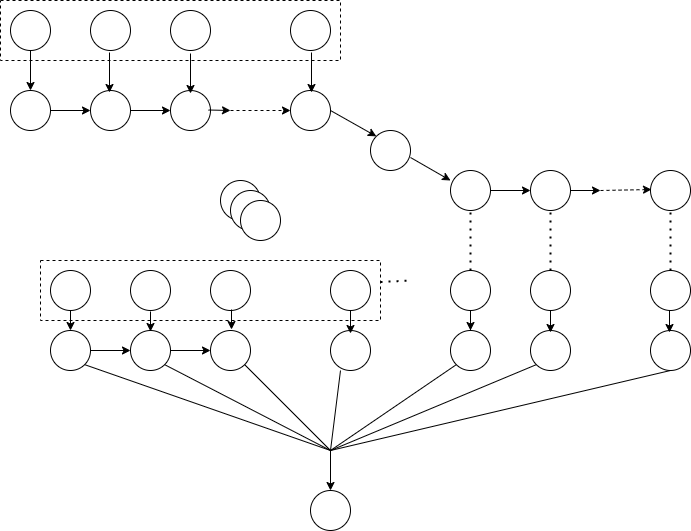

The diagram above was exported from draw.io. Its source (the exported page's mxGraphModel, read from the mxfile embedded in the PNG):
<mxGraphModel dx="868" dy="482" grid="1" gridSize="10" guides="1" tooltips="1" connect="1" arrows="1" fold="1" page="1" pageScale="1" pageWidth="850" pageHeight="1100" math="0" shadow="0">
  <root>
    <mxCell id="0" />
    <mxCell id="1" parent="0" />
    <mxCell id="0weH7LLOnmESY8ieCbCl-32" value="" style="rounded=0;whiteSpace=wrap;html=1;dashed=1;" vertex="1" parent="1">
      <mxGeometry x="110" y="290" width="340" height="60" as="geometry" />
    </mxCell>
    <mxCell id="0weH7LLOnmESY8ieCbCl-31" value="" style="rounded=0;whiteSpace=wrap;html=1;dashed=1;" vertex="1" parent="1">
      <mxGeometry x="70" y="30" width="340" height="60" as="geometry" />
    </mxCell>
    <mxCell id="0weH7LLOnmESY8ieCbCl-1" value="" style="ellipse;whiteSpace=wrap;html=1;aspect=fixed;" vertex="1" parent="1">
      <mxGeometry x="80" y="40" width="40" height="40" as="geometry" />
    </mxCell>
    <mxCell id="0weH7LLOnmESY8ieCbCl-2" value="" style="ellipse;whiteSpace=wrap;html=1;aspect=fixed;" vertex="1" parent="1">
      <mxGeometry x="240" y="40" width="40" height="40" as="geometry" />
    </mxCell>
    <mxCell id="0weH7LLOnmESY8ieCbCl-3" value="" style="ellipse;whiteSpace=wrap;html=1;aspect=fixed;" vertex="1" parent="1">
      <mxGeometry x="160" y="120" width="40" height="40" as="geometry" />
    </mxCell>
    <mxCell id="0weH7LLOnmESY8ieCbCl-4" value="" style="ellipse;whiteSpace=wrap;html=1;aspect=fixed;" vertex="1" parent="1">
      <mxGeometry x="240" y="120" width="40" height="40" as="geometry" />
    </mxCell>
    <mxCell id="0weH7LLOnmESY8ieCbCl-5" value="" style="ellipse;whiteSpace=wrap;html=1;aspect=fixed;" vertex="1" parent="1">
      <mxGeometry x="440" y="160" width="40" height="40" as="geometry" />
    </mxCell>
    <mxCell id="0weH7LLOnmESY8ieCbCl-6" value="" style="ellipse;whiteSpace=wrap;html=1;aspect=fixed;" vertex="1" parent="1">
      <mxGeometry x="80" y="120" width="40" height="40" as="geometry" />
    </mxCell>
    <mxCell id="0weH7LLOnmESY8ieCbCl-7" value="" style="ellipse;whiteSpace=wrap;html=1;aspect=fixed;" vertex="1" parent="1">
      <mxGeometry x="360" y="40" width="40" height="40" as="geometry" />
    </mxCell>
    <mxCell id="0weH7LLOnmESY8ieCbCl-8" value="" style="ellipse;whiteSpace=wrap;html=1;aspect=fixed;" vertex="1" parent="1">
      <mxGeometry x="120" y="300" width="40" height="40" as="geometry" />
    </mxCell>
    <mxCell id="0weH7LLOnmESY8ieCbCl-9" value="" style="ellipse;whiteSpace=wrap;html=1;aspect=fixed;" vertex="1" parent="1">
      <mxGeometry x="200" y="300" width="40" height="40" as="geometry" />
    </mxCell>
    <mxCell id="0weH7LLOnmESY8ieCbCl-10" value="" style="ellipse;whiteSpace=wrap;html=1;aspect=fixed;" vertex="1" parent="1">
      <mxGeometry x="160" y="40" width="40" height="40" as="geometry" />
    </mxCell>
    <mxCell id="0weH7LLOnmESY8ieCbCl-11" value="" style="ellipse;whiteSpace=wrap;html=1;aspect=fixed;" vertex="1" parent="1">
      <mxGeometry x="280" y="300" width="40" height="40" as="geometry" />
    </mxCell>
    <mxCell id="0weH7LLOnmESY8ieCbCl-12" value="" style="ellipse;whiteSpace=wrap;html=1;aspect=fixed;" vertex="1" parent="1">
      <mxGeometry x="360" y="120" width="40" height="40" as="geometry" />
    </mxCell>
    <mxCell id="0weH7LLOnmESY8ieCbCl-69" value="" style="edgeStyle=orthogonalEdgeStyle;rounded=0;orthogonalLoop=1;jettySize=auto;html=1;entryX=0;entryY=0.5;entryDx=0;entryDy=0;" edge="1" parent="1" source="0weH7LLOnmESY8ieCbCl-14" target="0weH7LLOnmESY8ieCbCl-13">
      <mxGeometry relative="1" as="geometry">
        <mxPoint x="230" y="471" as="sourcePoint" />
      </mxGeometry>
    </mxCell>
    <mxCell id="0weH7LLOnmESY8ieCbCl-13" value="" style="ellipse;whiteSpace=wrap;html=1;aspect=fixed;" vertex="1" parent="1">
      <mxGeometry x="280" y="360" width="40" height="40" as="geometry" />
    </mxCell>
    <mxCell id="0weH7LLOnmESY8ieCbCl-14" value="" style="ellipse;whiteSpace=wrap;html=1;aspect=fixed;" vertex="1" parent="1">
      <mxGeometry x="200" y="360" width="40" height="40" as="geometry" />
    </mxCell>
    <mxCell id="0weH7LLOnmESY8ieCbCl-15" value="" style="ellipse;whiteSpace=wrap;html=1;aspect=fixed;" vertex="1" parent="1">
      <mxGeometry x="120" y="360" width="40" height="40" as="geometry" />
    </mxCell>
    <mxCell id="0weH7LLOnmESY8ieCbCl-16" value="" style="ellipse;whiteSpace=wrap;html=1;aspect=fixed;" vertex="1" parent="1">
      <mxGeometry x="520" y="200" width="40" height="40" as="geometry" />
    </mxCell>
    <mxCell id="0weH7LLOnmESY8ieCbCl-17" value="" style="ellipse;whiteSpace=wrap;html=1;aspect=fixed;" vertex="1" parent="1">
      <mxGeometry x="400" y="360" width="40" height="40" as="geometry" />
    </mxCell>
    <mxCell id="0weH7LLOnmESY8ieCbCl-18" value="" style="ellipse;whiteSpace=wrap;html=1;aspect=fixed;" vertex="1" parent="1">
      <mxGeometry x="600" y="300" width="40" height="40" as="geometry" />
    </mxCell>
    <mxCell id="0weH7LLOnmESY8ieCbCl-19" value="" style="ellipse;whiteSpace=wrap;html=1;aspect=fixed;" vertex="1" parent="1">
      <mxGeometry x="290" y="210" width="40" height="40" as="geometry" />
    </mxCell>
    <mxCell id="0weH7LLOnmESY8ieCbCl-20" value="" style="ellipse;whiteSpace=wrap;html=1;aspect=fixed;" vertex="1" parent="1">
      <mxGeometry x="300" y="220" width="40" height="40" as="geometry" />
    </mxCell>
    <mxCell id="0weH7LLOnmESY8ieCbCl-21" value="" style="ellipse;whiteSpace=wrap;html=1;aspect=fixed;" vertex="1" parent="1">
      <mxGeometry x="310" y="230" width="40" height="40" as="geometry" />
    </mxCell>
    <mxCell id="0weH7LLOnmESY8ieCbCl-22" value="" style="ellipse;whiteSpace=wrap;html=1;aspect=fixed;" vertex="1" parent="1">
      <mxGeometry x="380" y="520" width="40" height="40" as="geometry" />
    </mxCell>
    <mxCell id="0weH7LLOnmESY8ieCbCl-23" value="" style="ellipse;whiteSpace=wrap;html=1;aspect=fixed;" vertex="1" parent="1">
      <mxGeometry x="400" y="300" width="40" height="40" as="geometry" />
    </mxCell>
    <mxCell id="0weH7LLOnmESY8ieCbCl-24" value="" style="ellipse;whiteSpace=wrap;html=1;aspect=fixed;" vertex="1" parent="1">
      <mxGeometry x="720" y="360" width="40" height="40" as="geometry" />
    </mxCell>
    <mxCell id="0weH7LLOnmESY8ieCbCl-25" value="" style="ellipse;whiteSpace=wrap;html=1;aspect=fixed;" vertex="1" parent="1">
      <mxGeometry x="720" y="300" width="40" height="40" as="geometry" />
    </mxCell>
    <mxCell id="0weH7LLOnmESY8ieCbCl-26" value="" style="ellipse;whiteSpace=wrap;html=1;aspect=fixed;" vertex="1" parent="1">
      <mxGeometry x="720" y="200" width="40" height="40" as="geometry" />
    </mxCell>
    <mxCell id="0weH7LLOnmESY8ieCbCl-27" value="" style="ellipse;whiteSpace=wrap;html=1;aspect=fixed;" vertex="1" parent="1">
      <mxGeometry x="600" y="360" width="40" height="40" as="geometry" />
    </mxCell>
    <mxCell id="0weH7LLOnmESY8ieCbCl-62" value="" style="edgeStyle=orthogonalEdgeStyle;rounded=0;orthogonalLoop=1;jettySize=auto;html=1;" edge="1" parent="1" source="0weH7LLOnmESY8ieCbCl-28">
      <mxGeometry relative="1" as="geometry">
        <mxPoint x="670" y="220" as="targetPoint" />
      </mxGeometry>
    </mxCell>
    <mxCell id="0weH7LLOnmESY8ieCbCl-28" value="" style="ellipse;whiteSpace=wrap;html=1;aspect=fixed;" vertex="1" parent="1">
      <mxGeometry x="600" y="200" width="40" height="40" as="geometry" />
    </mxCell>
    <mxCell id="0weH7LLOnmESY8ieCbCl-29" value="" style="ellipse;whiteSpace=wrap;html=1;aspect=fixed;" vertex="1" parent="1">
      <mxGeometry x="520" y="360" width="40" height="40" as="geometry" />
    </mxCell>
    <mxCell id="0weH7LLOnmESY8ieCbCl-50" value="" style="edgeStyle=orthogonalEdgeStyle;rounded=0;orthogonalLoop=1;jettySize=auto;html=1;" edge="1" parent="1" source="0weH7LLOnmESY8ieCbCl-30" target="0weH7LLOnmESY8ieCbCl-29">
      <mxGeometry relative="1" as="geometry" />
    </mxCell>
    <mxCell id="0weH7LLOnmESY8ieCbCl-30" value="" style="ellipse;whiteSpace=wrap;html=1;aspect=fixed;" vertex="1" parent="1">
      <mxGeometry x="520" y="300" width="40" height="40" as="geometry" />
    </mxCell>
    <mxCell id="0weH7LLOnmESY8ieCbCl-33" value="" style="endArrow=none;html=1;rounded=0;entryX=1;entryY=1;entryDx=0;entryDy=0;" edge="1" parent="1" target="0weH7LLOnmESY8ieCbCl-15">
      <mxGeometry width="50" height="50" relative="1" as="geometry">
        <mxPoint x="400" y="480" as="sourcePoint" />
        <mxPoint x="450" y="510" as="targetPoint" />
      </mxGeometry>
    </mxCell>
    <mxCell id="0weH7LLOnmESY8ieCbCl-34" value="" style="endArrow=none;html=1;rounded=0;entryX=1;entryY=1;entryDx=0;entryDy=0;" edge="1" parent="1">
      <mxGeometry width="50" height="50" relative="1" as="geometry">
        <mxPoint x="400" y="480" as="sourcePoint" />
        <mxPoint x="410.0021356237311" y="400.0021356237311" as="targetPoint" />
      </mxGeometry>
    </mxCell>
    <mxCell id="0weH7LLOnmESY8ieCbCl-35" value="" style="endArrow=none;html=1;rounded=0;entryX=1;entryY=1;entryDx=0;entryDy=0;" edge="1" parent="1" target="0weH7LLOnmESY8ieCbCl-13">
      <mxGeometry width="50" height="50" relative="1" as="geometry">
        <mxPoint x="400" y="480" as="sourcePoint" />
        <mxPoint x="174.14213562373106" y="414.14213562373106" as="targetPoint" />
      </mxGeometry>
    </mxCell>
    <mxCell id="0weH7LLOnmESY8ieCbCl-36" value="" style="endArrow=none;html=1;rounded=0;entryX=1;entryY=1;entryDx=0;entryDy=0;" edge="1" parent="1" target="0weH7LLOnmESY8ieCbCl-14">
      <mxGeometry width="50" height="50" relative="1" as="geometry">
        <mxPoint x="400" y="480" as="sourcePoint" />
        <mxPoint x="230" y="390" as="targetPoint" />
      </mxGeometry>
    </mxCell>
    <mxCell id="0weH7LLOnmESY8ieCbCl-37" value="" style="endArrow=none;html=1;rounded=0;entryX=0;entryY=1;entryDx=0;entryDy=0;" edge="1" parent="1" target="0weH7LLOnmESY8ieCbCl-29">
      <mxGeometry width="50" height="50" relative="1" as="geometry">
        <mxPoint x="400" y="480" as="sourcePoint" />
        <mxPoint x="194.14213562373106" y="434.14213562373106" as="targetPoint" />
      </mxGeometry>
    </mxCell>
    <mxCell id="0weH7LLOnmESY8ieCbCl-38" value="" style="endArrow=none;html=1;rounded=0;entryX=0;entryY=1;entryDx=0;entryDy=0;" edge="1" parent="1" target="0weH7LLOnmESY8ieCbCl-27">
      <mxGeometry width="50" height="50" relative="1" as="geometry">
        <mxPoint x="400" y="480" as="sourcePoint" />
        <mxPoint x="204.14213562373106" y="444.14213562373106" as="targetPoint" />
      </mxGeometry>
    </mxCell>
    <mxCell id="0weH7LLOnmESY8ieCbCl-39" value="" style="endArrow=none;html=1;rounded=0;entryX=0.5;entryY=1;entryDx=0;entryDy=0;" edge="1" parent="1" target="0weH7LLOnmESY8ieCbCl-24">
      <mxGeometry width="50" height="50" relative="1" as="geometry">
        <mxPoint x="400" y="480" as="sourcePoint" />
        <mxPoint x="214.14213562373106" y="454.14213562373106" as="targetPoint" />
      </mxGeometry>
    </mxCell>
    <mxCell id="0weH7LLOnmESY8ieCbCl-41" value="" style="endArrow=classic;html=1;rounded=0;entryX=0.5;entryY=0;entryDx=0;entryDy=0;" edge="1" parent="1" target="0weH7LLOnmESY8ieCbCl-22">
      <mxGeometry width="50" height="50" relative="1" as="geometry">
        <mxPoint x="400" y="480" as="sourcePoint" />
        <mxPoint x="500" y="330" as="targetPoint" />
      </mxGeometry>
    </mxCell>
    <mxCell id="0weH7LLOnmESY8ieCbCl-43" value="" style="endArrow=classic;html=1;rounded=0;entryX=0.5;entryY=0;entryDx=0;entryDy=0;exitX=0.5;exitY=1;exitDx=0;exitDy=0;" edge="1" parent="1" source="0weH7LLOnmESY8ieCbCl-8" target="0weH7LLOnmESY8ieCbCl-15">
      <mxGeometry width="50" height="50" relative="1" as="geometry">
        <mxPoint x="110" y="370" as="sourcePoint" />
        <mxPoint x="160" y="320" as="targetPoint" />
      </mxGeometry>
    </mxCell>
    <mxCell id="0weH7LLOnmESY8ieCbCl-44" value="" style="endArrow=classic;html=1;rounded=0;entryX=0.5;entryY=0;entryDx=0;entryDy=0;exitX=0.5;exitY=1;exitDx=0;exitDy=0;" edge="1" parent="1">
      <mxGeometry width="50" height="50" relative="1" as="geometry">
        <mxPoint x="220" y="341" as="sourcePoint" />
        <mxPoint x="220" y="361" as="targetPoint" />
      </mxGeometry>
    </mxCell>
    <mxCell id="0weH7LLOnmESY8ieCbCl-45" value="" style="endArrow=classic;html=1;rounded=0;entryX=0.5;entryY=0;entryDx=0;entryDy=0;exitX=0.5;exitY=1;exitDx=0;exitDy=0;" edge="1" parent="1">
      <mxGeometry width="50" height="50" relative="1" as="geometry">
        <mxPoint x="301" y="339" as="sourcePoint" />
        <mxPoint x="301" y="359" as="targetPoint" />
      </mxGeometry>
    </mxCell>
    <mxCell id="0weH7LLOnmESY8ieCbCl-46" value="" style="endArrow=classic;html=1;rounded=0;entryX=0.5;entryY=0;entryDx=0;entryDy=0;" edge="1" parent="1">
      <mxGeometry width="50" height="50" relative="1" as="geometry">
        <mxPoint x="420" y="340" as="sourcePoint" />
        <mxPoint x="420" y="363" as="targetPoint" />
      </mxGeometry>
    </mxCell>
    <mxCell id="0weH7LLOnmESY8ieCbCl-47" value="" style="endArrow=classic;html=1;rounded=0;entryX=0.5;entryY=0;entryDx=0;entryDy=0;" edge="1" parent="1">
      <mxGeometry width="50" height="50" relative="1" as="geometry">
        <mxPoint x="620" y="340" as="sourcePoint" />
        <mxPoint x="620" y="362" as="targetPoint" />
      </mxGeometry>
    </mxCell>
    <mxCell id="0weH7LLOnmESY8ieCbCl-48" value="" style="endArrow=classic;html=1;rounded=0;entryX=0.5;entryY=0;entryDx=0;entryDy=0;exitX=0.5;exitY=1;exitDx=0;exitDy=0;" edge="1" parent="1" source="0weH7LLOnmESY8ieCbCl-1" target="0weH7LLOnmESY8ieCbCl-6">
      <mxGeometry width="50" height="50" relative="1" as="geometry">
        <mxPoint x="190" y="390" as="sourcePoint" />
        <mxPoint x="190" y="410" as="targetPoint" />
      </mxGeometry>
    </mxCell>
    <mxCell id="0weH7LLOnmESY8ieCbCl-49" value="" style="endArrow=classic;html=1;rounded=0;entryX=0.5;entryY=0;entryDx=0;entryDy=0;" edge="1" parent="1">
      <mxGeometry width="50" height="50" relative="1" as="geometry">
        <mxPoint x="739" y="340" as="sourcePoint" />
        <mxPoint x="739" y="362" as="targetPoint" />
      </mxGeometry>
    </mxCell>
    <mxCell id="0weH7LLOnmESY8ieCbCl-52" value="" style="endArrow=classic;html=1;rounded=0;entryX=0.5;entryY=0;entryDx=0;entryDy=0;exitX=0.5;exitY=1;exitDx=0;exitDy=0;" edge="1" parent="1">
      <mxGeometry width="50" height="50" relative="1" as="geometry">
        <mxPoint x="179" y="82" as="sourcePoint" />
        <mxPoint x="179" y="122" as="targetPoint" />
      </mxGeometry>
    </mxCell>
    <mxCell id="0weH7LLOnmESY8ieCbCl-53" value="" style="endArrow=classic;html=1;rounded=0;entryX=0.5;entryY=0;entryDx=0;entryDy=0;exitX=0.5;exitY=1;exitDx=0;exitDy=0;" edge="1" parent="1">
      <mxGeometry width="50" height="50" relative="1" as="geometry">
        <mxPoint x="260" y="83" as="sourcePoint" />
        <mxPoint x="260" y="123" as="targetPoint" />
      </mxGeometry>
    </mxCell>
    <mxCell id="0weH7LLOnmESY8ieCbCl-54" value="" style="endArrow=classic;html=1;rounded=0;entryX=0.5;entryY=0;entryDx=0;entryDy=0;exitX=0.5;exitY=1;exitDx=0;exitDy=0;" edge="1" parent="1">
      <mxGeometry width="50" height="50" relative="1" as="geometry">
        <mxPoint x="381" y="82" as="sourcePoint" />
        <mxPoint x="381" y="122" as="targetPoint" />
      </mxGeometry>
    </mxCell>
    <mxCell id="0weH7LLOnmESY8ieCbCl-55" value="" style="endArrow=classic;html=1;rounded=0;entryX=0;entryY=0.5;entryDx=0;entryDy=0;" edge="1" parent="1" target="0weH7LLOnmESY8ieCbCl-3">
      <mxGeometry width="50" height="50" relative="1" as="geometry">
        <mxPoint x="120" y="140" as="sourcePoint" />
        <mxPoint x="420" y="190" as="targetPoint" />
      </mxGeometry>
    </mxCell>
    <mxCell id="0weH7LLOnmESY8ieCbCl-56" value="" style="endArrow=classic;html=1;rounded=0;" edge="1" parent="1">
      <mxGeometry width="50" height="50" relative="1" as="geometry">
        <mxPoint x="278" y="139.5" as="sourcePoint" />
        <mxPoint x="300" y="140" as="targetPoint" />
      </mxGeometry>
    </mxCell>
    <mxCell id="0weH7LLOnmESY8ieCbCl-57" value="" style="endArrow=classic;html=1;rounded=0;entryX=0;entryY=0.5;entryDx=0;entryDy=0;" edge="1" parent="1">
      <mxGeometry width="50" height="50" relative="1" as="geometry">
        <mxPoint x="200" y="140" as="sourcePoint" />
        <mxPoint x="240" y="140" as="targetPoint" />
      </mxGeometry>
    </mxCell>
    <mxCell id="0weH7LLOnmESY8ieCbCl-58" value="" style="endArrow=classic;html=1;rounded=0;entryX=0;entryY=0.5;entryDx=0;entryDy=0;dashed=1;" edge="1" parent="1" target="0weH7LLOnmESY8ieCbCl-12">
      <mxGeometry width="50" height="50" relative="1" as="geometry">
        <mxPoint x="300" y="140" as="sourcePoint" />
        <mxPoint x="420" y="190" as="targetPoint" />
      </mxGeometry>
    </mxCell>
    <mxCell id="0weH7LLOnmESY8ieCbCl-61" value="" style="endArrow=classic;html=1;rounded=0;entryX=0;entryY=0.5;entryDx=0;entryDy=0;exitX=1;exitY=0.5;exitDx=0;exitDy=0;" edge="1" parent="1" source="0weH7LLOnmESY8ieCbCl-16" target="0weH7LLOnmESY8ieCbCl-28">
      <mxGeometry width="50" height="50" relative="1" as="geometry">
        <mxPoint x="370" y="240" as="sourcePoint" />
        <mxPoint x="420" y="190" as="targetPoint" />
      </mxGeometry>
    </mxCell>
    <mxCell id="0weH7LLOnmESY8ieCbCl-63" value="" style="endArrow=classic;html=1;rounded=0;entryX=0;entryY=0.5;entryDx=0;entryDy=0;dashed=1;" edge="1" parent="1">
      <mxGeometry width="50" height="50" relative="1" as="geometry">
        <mxPoint x="670" y="220" as="sourcePoint" />
        <mxPoint x="721" y="219" as="targetPoint" />
      </mxGeometry>
    </mxCell>
    <mxCell id="0weH7LLOnmESY8ieCbCl-64" value="" style="endArrow=none;dashed=1;html=1;dashPattern=1 3;strokeWidth=2;rounded=0;exitX=0.5;exitY=0;exitDx=0;exitDy=0;entryX=0.5;entryY=1;entryDx=0;entryDy=0;" edge="1" parent="1" source="0weH7LLOnmESY8ieCbCl-25" target="0weH7LLOnmESY8ieCbCl-26">
      <mxGeometry width="50" height="50" relative="1" as="geometry">
        <mxPoint x="370" y="240" as="sourcePoint" />
        <mxPoint x="420" y="190" as="targetPoint" />
      </mxGeometry>
    </mxCell>
    <mxCell id="0weH7LLOnmESY8ieCbCl-65" value="" style="endArrow=none;dashed=1;html=1;dashPattern=1 3;strokeWidth=2;rounded=0;exitX=0.5;exitY=0;exitDx=0;exitDy=0;entryX=0.5;entryY=1;entryDx=0;entryDy=0;" edge="1" parent="1" source="0weH7LLOnmESY8ieCbCl-30" target="0weH7LLOnmESY8ieCbCl-16">
      <mxGeometry width="50" height="50" relative="1" as="geometry">
        <mxPoint x="750" y="310" as="sourcePoint" />
        <mxPoint x="750" y="250" as="targetPoint" />
      </mxGeometry>
    </mxCell>
    <mxCell id="0weH7LLOnmESY8ieCbCl-66" value="" style="endArrow=none;dashed=1;html=1;dashPattern=1 3;strokeWidth=2;rounded=0;exitX=0.5;exitY=0;exitDx=0;exitDy=0;entryX=0.5;entryY=1;entryDx=0;entryDy=0;" edge="1" parent="1" source="0weH7LLOnmESY8ieCbCl-18" target="0weH7LLOnmESY8ieCbCl-28">
      <mxGeometry width="50" height="50" relative="1" as="geometry">
        <mxPoint x="760" y="320" as="sourcePoint" />
        <mxPoint x="760" y="260" as="targetPoint" />
      </mxGeometry>
    </mxCell>
    <mxCell id="0weH7LLOnmESY8ieCbCl-67" value="" style="endArrow=classic;html=1;rounded=0;exitX=1;exitY=0.5;exitDx=0;exitDy=0;entryX=0;entryY=0.5;entryDx=0;entryDy=0;" edge="1" parent="1" source="0weH7LLOnmESY8ieCbCl-15" target="0weH7LLOnmESY8ieCbCl-14">
      <mxGeometry width="50" height="50" relative="1" as="geometry">
        <mxPoint x="370" y="240" as="sourcePoint" />
        <mxPoint x="420" y="190" as="targetPoint" />
      </mxGeometry>
    </mxCell>
    <mxCell id="0weH7LLOnmESY8ieCbCl-70" value="" style="endArrow=classic;html=1;rounded=0;exitX=1;exitY=0.5;exitDx=0;exitDy=0;entryX=0;entryY=0;entryDx=0;entryDy=0;" edge="1" parent="1" source="0weH7LLOnmESY8ieCbCl-12" target="0weH7LLOnmESY8ieCbCl-5">
      <mxGeometry width="50" height="50" relative="1" as="geometry">
        <mxPoint x="370" y="300" as="sourcePoint" />
        <mxPoint x="420" y="250" as="targetPoint" />
      </mxGeometry>
    </mxCell>
    <mxCell id="0weH7LLOnmESY8ieCbCl-71" value="" style="endArrow=classic;html=1;rounded=0;entryX=0;entryY=0.25;entryDx=0;entryDy=0;entryPerimeter=0;exitX=1;exitY=0.675;exitDx=0;exitDy=0;exitPerimeter=0;" edge="1" parent="1" source="0weH7LLOnmESY8ieCbCl-5" target="0weH7LLOnmESY8ieCbCl-16">
      <mxGeometry width="50" height="50" relative="1" as="geometry">
        <mxPoint x="450" y="230" as="sourcePoint" />
        <mxPoint x="420" y="250" as="targetPoint" />
      </mxGeometry>
    </mxCell>
    <mxCell id="0weH7LLOnmESY8ieCbCl-72" value="" style="endArrow=none;dashed=1;html=1;dashPattern=1 3;strokeWidth=2;rounded=0;" edge="1" parent="1" source="0weH7LLOnmESY8ieCbCl-32">
      <mxGeometry width="50" height="50" relative="1" as="geometry">
        <mxPoint x="370" y="300" as="sourcePoint" />
        <mxPoint x="480" y="310" as="targetPoint" />
      </mxGeometry>
    </mxCell>
  </root>
</mxGraphModel>